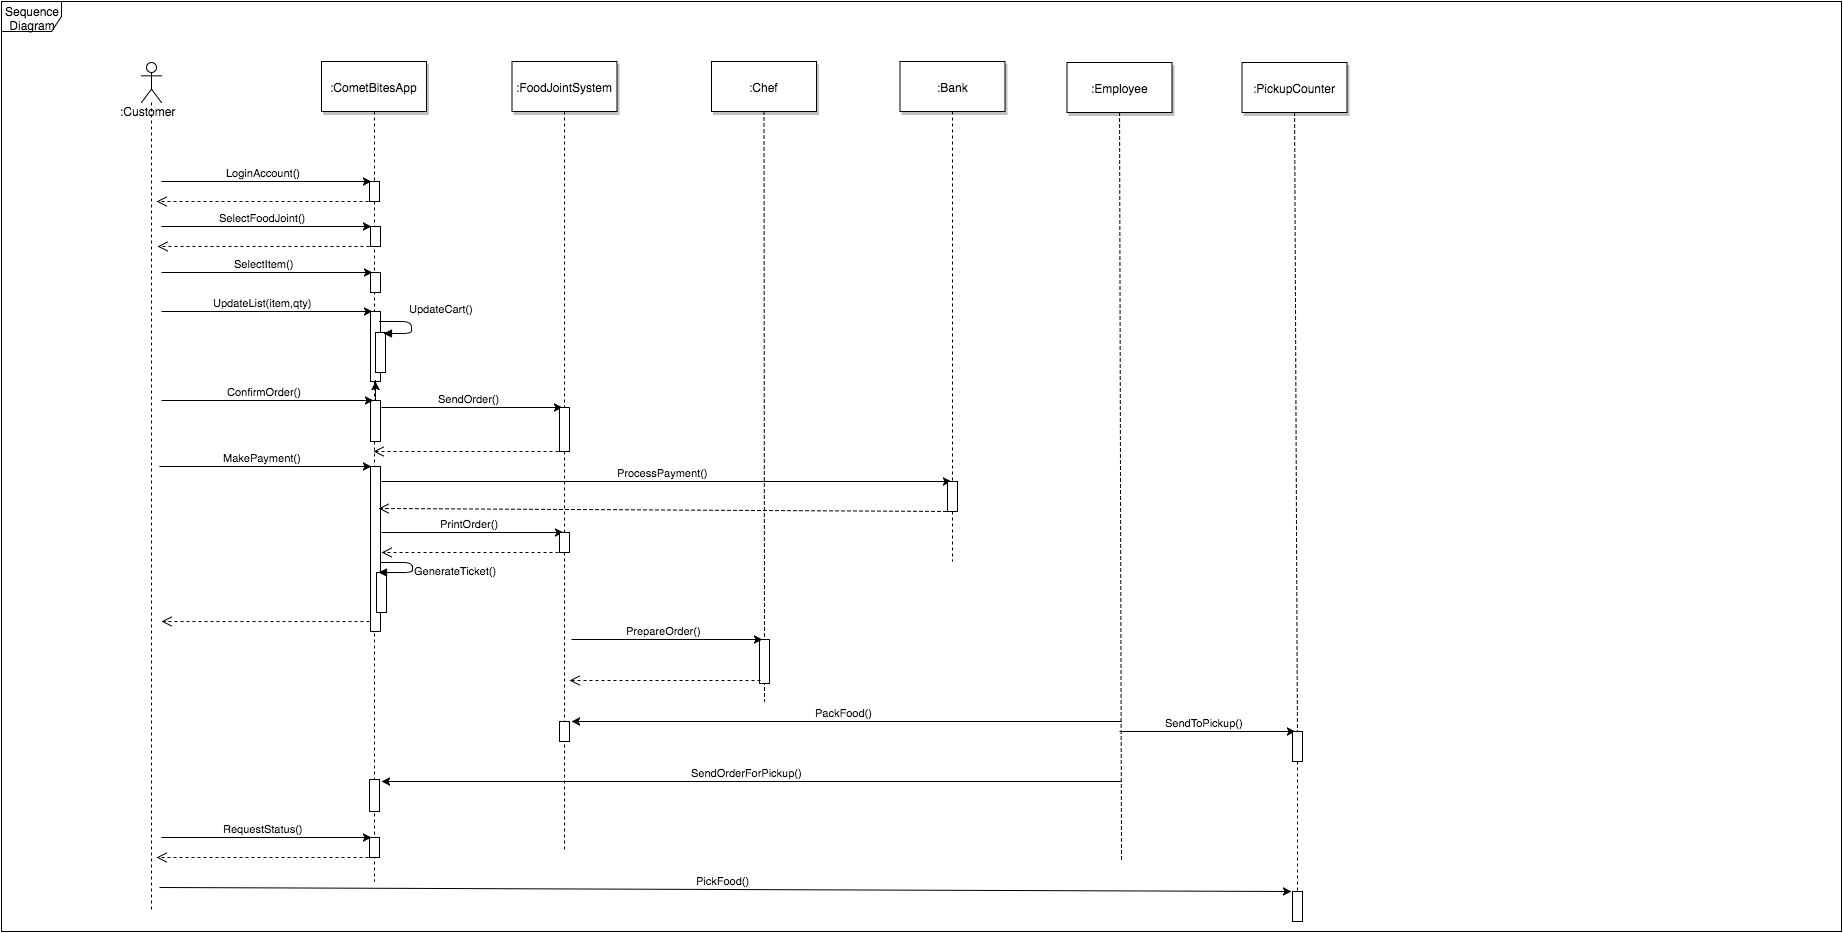

The diagram above was exported from draw.io. Its source (the exported page's mxGraphModel, read from the mxfile embedded in the PNG):
<mxGraphModel dx="1217" dy="602" grid="1" gridSize="10" guides="1" tooltips="1" connect="1" arrows="1" fold="1" page="0" pageScale="1.5" pageWidth="826" pageHeight="1169" background="#ffffff" math="0" shadow="0">
  <root>
    <mxCell id="0" />
    <mxCell id="1" parent="0" />
    <mxCell id="2" value=":CometBitesApp" style="shadow=1;fillColor=#FFFFFF;strokeColor=#000000;html=1;" vertex="1" parent="1">
      <mxGeometry x="370" y="60" width="105" height="50" as="geometry" />
    </mxCell>
    <mxCell id="3" value="" style="edgeStyle=none;endArrow=none;dashed=1;html=1;exitX=0.5;exitY=1;" edge="1" source="2" parent="1">
      <mxGeometry x="347.3350694444445" y="165" width="100" height="100" as="geometry">
        <mxPoint x="422.2588734567901" y="110" as="sourcePoint" />
        <mxPoint x="423" y="880" as="targetPoint" />
      </mxGeometry>
    </mxCell>
    <mxCell id="4" value="LoginAccount()" style="edgeStyle=none;verticalLabelPosition=top;verticalAlign=bottom;html=1;" edge="1" parent="1">
      <mxGeometry x="220" y="92" width="100" height="100" as="geometry">
        <mxPoint x="210" y="180" as="sourcePoint" />
        <mxPoint x="420" y="180" as="targetPoint" />
      </mxGeometry>
    </mxCell>
    <mxCell id="5" value=":FoodJointSystem" style="shadow=1;fillColor=#FFFFFF;strokeColor=#000000;html=1;" vertex="1" parent="1">
      <mxGeometry x="560.5" y="60" width="105" height="50" as="geometry" />
    </mxCell>
    <mxCell id="6" value=":Chef" style="shadow=1;fillColor=#FFFFFF;strokeColor=#000000;html=1;" vertex="1" parent="1">
      <mxGeometry x="760" y="60" width="105" height="50" as="geometry" />
    </mxCell>
    <mxCell id="7" value="" style="edgeStyle=none;endArrow=none;dashed=1;html=1;" edge="1" source="6" parent="1">
      <mxGeometry x="737.3350694444446" y="165" width="100" height="100" as="geometry">
        <mxPoint x="812.2588734567901" y="110" as="sourcePoint" />
        <mxPoint x="813" y="700" as="targetPoint" />
      </mxGeometry>
    </mxCell>
    <mxCell id="8" value=":Bank" style="shadow=1;fillColor=#FFFFFF;strokeColor=#000000;html=1;" vertex="1" parent="1">
      <mxGeometry x="948.5" y="60" width="105" height="50" as="geometry" />
    </mxCell>
    <mxCell id="9" value="" style="edgeStyle=none;endArrow=none;dashed=1;html=1;" edge="1" source="42" parent="1">
      <mxGeometry x="952.5711805555559" y="205" width="100" height="100" as="geometry">
        <mxPoint x="1027.7361111111113" y="150" as="sourcePoint" />
        <mxPoint x="1001" y="560" as="targetPoint" />
      </mxGeometry>
    </mxCell>
    <mxCell id="10" value=":Employee" style="shadow=1;fillColor=#FFFFFF;strokeColor=#000000;html=1;" vertex="1" parent="1">
      <mxGeometry x="1115.5" y="61" width="105" height="50" as="geometry" />
    </mxCell>
    <mxCell id="11" value="" style="edgeStyle=none;endArrow=none;dashed=1;html=1;" edge="1" source="10" parent="1">
      <mxGeometry x="1119.0711805555559" y="211" width="100" height="100" as="geometry">
        <mxPoint x="1167.5" y="116" as="sourcePoint" />
        <mxPoint x="1170" y="860" as="targetPoint" />
      </mxGeometry>
    </mxCell>
    <mxCell id="12" value="Sequence Diagram" style="shape=umlFrame;whiteSpace=wrap;html=1;" vertex="1" parent="1">
      <mxGeometry x="50" width="1840" height="930" as="geometry" />
    </mxCell>
    <mxCell id="13" value="" style="fillColor=#FFFFFF;strokeColor=#000000;html=1;" vertex="1" parent="1">
      <mxGeometry x="419" y="225" width="10" height="20" as="geometry" />
    </mxCell>
    <mxCell id="14" value="SelectFoodJoint()" style="edgeStyle=none;verticalLabelPosition=top;verticalAlign=bottom;html=1;" edge="1" parent="1">
      <mxGeometry x="220" y="137" width="100" height="100" as="geometry">
        <mxPoint x="210" y="225" as="sourcePoint" />
        <mxPoint x="420" y="225" as="targetPoint" />
      </mxGeometry>
    </mxCell>
    <mxCell id="15" value="" style="fillColor=#FFFFFF;strokeColor=#000000;html=1;" vertex="1" parent="1">
      <mxGeometry x="419" y="271" width="10" height="20" as="geometry" />
    </mxCell>
    <mxCell id="16" value="SelectItem()" style="edgeStyle=none;verticalLabelPosition=top;verticalAlign=bottom;html=1;" edge="1" parent="1">
      <mxGeometry x="221" y="183" width="100" height="100" as="geometry">
        <mxPoint x="210" y="271" as="sourcePoint" />
        <mxPoint x="421" y="271" as="targetPoint" />
      </mxGeometry>
    </mxCell>
    <mxCell id="17" value="" style="fillColor=#FFFFFF;strokeColor=#000000;html=1;" vertex="1" parent="1">
      <mxGeometry x="419" y="310" width="10" height="70" as="geometry" />
    </mxCell>
    <mxCell id="18" value="UpdateList(item,qty)" style="edgeStyle=none;verticalLabelPosition=top;verticalAlign=bottom;html=1;" edge="1" parent="1">
      <mxGeometry x="221" y="222" width="100" height="100" as="geometry">
        <mxPoint x="210" y="310" as="sourcePoint" />
        <mxPoint x="421" y="310" as="targetPoint" />
      </mxGeometry>
    </mxCell>
    <mxCell id="19" value="" style="html=1;points=[];perimeter=orthogonalPerimeter;" vertex="1" parent="1">
      <mxGeometry x="424" y="331" width="10" height="40" as="geometry" />
    </mxCell>
    <mxCell id="20" value="UpdateCart()" style="html=1;verticalAlign=bottom;endArrow=block;entryX=0.8;entryY=0.025;entryPerimeter=0;" edge="1" target="19" parent="1">
      <mxGeometry x="428" y="320" width="80" as="geometry">
        <mxPoint x="428" y="320" as="sourcePoint" />
        <mxPoint x="440" y="334" as="targetPoint" />
        <Array as="points">
          <mxPoint x="460" y="320" />
          <mxPoint x="460" y="332" />
        </Array>
        <mxPoint x="40" y="27" as="offset" />
      </mxGeometry>
    </mxCell>
    <mxCell id="21" value="" style="edgeStyle=orthogonalEdgeStyle;rounded=0;html=1;jettySize=auto;orthogonalLoop=1;" edge="1" source="22" target="17" parent="1">
      <mxGeometry x="424" y="379" as="geometry" />
    </mxCell>
    <mxCell id="22" value="" style="fillColor=#FFFFFF;strokeColor=#000000;html=1;" vertex="1" parent="1">
      <mxGeometry x="419" y="399" width="10" height="41" as="geometry" />
    </mxCell>
    <mxCell id="23" value="ConfirmOrder()" style="edgeStyle=none;verticalLabelPosition=top;verticalAlign=bottom;html=1;entryX=0.25;entryY=0;" edge="1" target="22" parent="1">
      <mxGeometry x="231" y="311" width="100" height="100" as="geometry">
        <mxPoint x="210" y="399" as="sourcePoint" />
        <mxPoint x="400" y="399" as="targetPoint" />
      </mxGeometry>
    </mxCell>
    <mxCell id="24" value="SendOrder()" style="edgeStyle=none;verticalLabelPosition=top;verticalAlign=bottom;html=1;entryX=0.25;entryY=0;" edge="1" target="59" parent="1">
      <mxGeometry x="420" y="318" width="100" height="100" as="geometry">
        <mxPoint x="430" y="406" as="sourcePoint" />
        <mxPoint x="589" y="406" as="targetPoint" />
      </mxGeometry>
    </mxCell>
    <mxCell id="25" value="" style="html=1;verticalAlign=bottom;endArrow=open;dashed=1;endSize=8;exitX=0.5;exitY=1;" edge="1" source="54" parent="1">
      <mxGeometry x="205" y="200" as="geometry">
        <mxPoint x="285" y="200" as="sourcePoint" />
        <mxPoint x="205" y="200" as="targetPoint" />
      </mxGeometry>
    </mxCell>
    <mxCell id="26" value="" style="html=1;verticalAlign=bottom;endArrow=open;dashed=1;endSize=8;exitX=0.5;exitY=1;" edge="1" parent="1">
      <mxGeometry x="206" y="245" as="geometry">
        <mxPoint x="424" y="245" as="sourcePoint" />
        <mxPoint x="206" y="245" as="targetPoint" />
      </mxGeometry>
    </mxCell>
    <mxCell id="27" value="" style="html=1;verticalAlign=bottom;endArrow=open;dashed=1;endSize=8;" edge="1" parent="1">
      <mxGeometry x="422" y="450" as="geometry">
        <mxPoint x="613" y="450" as="sourcePoint" />
        <mxPoint x="422" y="450" as="targetPoint" />
      </mxGeometry>
    </mxCell>
    <mxCell id="28" value="MakePayment()" style="edgeStyle=none;verticalLabelPosition=top;verticalAlign=bottom;html=1;entryX=0.25;entryY=0;" edge="1" parent="1">
      <mxGeometry x="229" y="377" width="100" height="100" as="geometry">
        <mxPoint x="208" y="465" as="sourcePoint" />
        <mxPoint x="420" y="465" as="targetPoint" />
      </mxGeometry>
    </mxCell>
    <mxCell id="29" value="" style="html=1;points=[];perimeter=orthogonalPerimeter;" vertex="1" parent="1">
      <mxGeometry x="419" y="465" width="10" height="165" as="geometry" />
    </mxCell>
    <mxCell id="30" value="ProcessPayment()" style="edgeStyle=none;verticalLabelPosition=top;verticalAlign=bottom;html=1;" edge="1" parent="1">
      <mxGeometry x="455" y="392" width="100" height="100" as="geometry">
        <mxPoint x="430" y="480" as="sourcePoint" />
        <mxPoint x="1000" y="480" as="targetPoint" />
      </mxGeometry>
    </mxCell>
    <mxCell id="31" style="edgeStyle=orthogonalEdgeStyle;rounded=0;html=1;exitX=1;exitY=0.75;entryX=1;entryY=0.75;jettySize=auto;orthogonalLoop=1;" edge="1" parent="1">
      <mxGeometry x="1006" y="503" as="geometry">
        <mxPoint x="1006" y="503" as="sourcePoint" />
        <mxPoint x="1006" y="503" as="targetPoint" />
      </mxGeometry>
    </mxCell>
    <mxCell id="32" value="" style="html=1;verticalAlign=bottom;endArrow=open;dashed=1;endSize=8;exitX=0.5;exitY=1;" edge="1" parent="1">
      <mxGeometry x="427" y="507" as="geometry">
        <mxPoint x="1001" y="510" as="sourcePoint" />
        <mxPoint x="427" y="507" as="targetPoint" />
      </mxGeometry>
    </mxCell>
    <mxCell id="33" value="PrintOrder()" style="edgeStyle=none;verticalLabelPosition=top;verticalAlign=bottom;html=1;" edge="1" parent="1">
      <mxGeometry x="412" y="443" width="100" height="100" as="geometry">
        <mxPoint x="430" y="531" as="sourcePoint" />
        <mxPoint x="612" y="531" as="targetPoint" />
      </mxGeometry>
    </mxCell>
    <mxCell id="34" value="" style="html=1;verticalAlign=bottom;endArrow=open;dashed=1;endSize=8;exitX=0.5;exitY=1;" edge="1" source="61" parent="1">
      <mxGeometry x="397" y="551" as="geometry">
        <mxPoint x="477" y="551" as="sourcePoint" />
        <mxPoint x="430" y="551" as="targetPoint" />
      </mxGeometry>
    </mxCell>
    <mxCell id="35" value="" style="html=1;points=[];perimeter=orthogonalPerimeter;" vertex="1" parent="1">
      <mxGeometry x="425" y="571" width="10" height="40" as="geometry" />
    </mxCell>
    <mxCell id="36" value="GenerateTicket()" style="html=1;verticalAlign=bottom;endArrow=block;entryX=0.2;entryY=0;entryPerimeter=0;" edge="1" target="35" parent="1">
      <mxGeometry width="80" as="geometry">
        <mxPoint x="429" y="561" as="sourcePoint" />
        <mxPoint x="461" y="601" as="targetPoint" />
        <Array as="points">
          <mxPoint x="461" y="561" />
          <mxPoint x="461" y="571" />
        </Array>
        <mxPoint x="79" y="12" as="offset" />
      </mxGeometry>
    </mxCell>
    <mxCell id="37" value="" style="html=1;verticalAlign=bottom;endArrow=open;dashed=1;endSize=8;" edge="1" parent="1">
      <mxGeometry x="227" y="620" as="geometry">
        <mxPoint x="418" y="620" as="sourcePoint" />
        <mxPoint x="210" y="620" as="targetPoint" />
      </mxGeometry>
    </mxCell>
    <mxCell id="38" value="" style="fillColor=#FFFFFF;strokeColor=#000000;html=1;" vertex="1" parent="1">
      <mxGeometry x="808" y="638" width="10" height="44" as="geometry" />
    </mxCell>
    <mxCell id="39" value="PrepareOrder()" style="edgeStyle=none;verticalLabelPosition=top;verticalAlign=bottom;html=1;entryX=0.25;entryY=0;" edge="1" target="38" parent="1">
      <mxGeometry x="618" y="550" width="100" height="100" as="geometry">
        <mxPoint x="620" y="638" as="sourcePoint" />
        <mxPoint x="787" y="638" as="targetPoint" />
      </mxGeometry>
    </mxCell>
    <mxCell id="40" value="" style="html=1;verticalAlign=bottom;endArrow=open;dashed=1;endSize=8;" edge="1" parent="1">
      <mxGeometry x="618" y="679" as="geometry">
        <mxPoint x="809" y="679" as="sourcePoint" />
        <mxPoint x="618" y="679" as="targetPoint" />
      </mxGeometry>
    </mxCell>
    <mxCell id="41" value="PackFood()" style="edgeStyle=none;verticalLabelPosition=top;verticalAlign=bottom;html=1;" edge="1" parent="1">
      <mxGeometry x="628" y="662" width="100" height="100" as="geometry">
        <mxPoint x="1170" y="720" as="sourcePoint" />
        <mxPoint x="620" y="720" as="targetPoint" />
      </mxGeometry>
    </mxCell>
    <mxCell id="42" value="" style="html=1;points=[];perimeter=orthogonalPerimeter;" vertex="1" parent="1">
      <mxGeometry x="996" y="480" width="10" height="30" as="geometry" />
    </mxCell>
    <mxCell id="43" value="" style="edgeStyle=none;endArrow=none;dashed=1;html=1;" edge="1" source="8" target="42" parent="1">
      <mxGeometry x="952.5711805555559" y="205" width="100" height="100" as="geometry">
        <mxPoint x="1001" y="110" as="sourcePoint" />
        <mxPoint x="1001" y="560" as="targetPoint" />
      </mxGeometry>
    </mxCell>
    <mxCell id="44" value=":PickupCounter" style="shadow=1;fillColor=#FFFFFF;strokeColor=#000000;html=1;" vertex="1" parent="1">
      <mxGeometry x="1290.5" y="61" width="105" height="50" as="geometry" />
    </mxCell>
    <mxCell id="45" value="" style="edgeStyle=none;endArrow=none;dashed=1;html=1;" edge="1" parent="1">
      <mxGeometry x="1294.0711805555559" y="211" width="100" height="100" as="geometry">
        <mxPoint x="1345" y="910" as="sourcePoint" />
        <mxPoint x="1345" y="910" as="targetPoint" />
      </mxGeometry>
    </mxCell>
    <mxCell id="46" value="SendToPickup()" style="edgeStyle=none;verticalLabelPosition=top;verticalAlign=bottom;html=1;entryX=0.25;entryY=0;" edge="1" target="56" parent="1">
      <mxGeometry x="1166" y="642" width="100" height="100" as="geometry">
        <mxPoint x="1168" y="730" as="sourcePoint" />
        <mxPoint x="1335" y="730" as="targetPoint" />
      </mxGeometry>
    </mxCell>
    <mxCell id="47" value="SendOrderForPickup()" style="edgeStyle=none;verticalLabelPosition=top;verticalAlign=bottom;html=1;" edge="1" parent="1">
      <mxGeometry x="628" y="722" width="100" height="100" as="geometry">
        <mxPoint x="1170" y="780" as="sourcePoint" />
        <mxPoint x="430" y="780" as="targetPoint" />
      </mxGeometry>
    </mxCell>
    <mxCell id="48" value="" style="fillColor=#FFFFFF;strokeColor=#000000;html=1;" vertex="1" parent="1">
      <mxGeometry x="418" y="778" width="10" height="32" as="geometry" />
    </mxCell>
    <mxCell id="49" value="" style="fillColor=#FFFFFF;strokeColor=#000000;html=1;" vertex="1" parent="1">
      <mxGeometry x="418" y="836" width="10" height="20" as="geometry" />
    </mxCell>
    <mxCell id="50" value="RequestStatus()" style="edgeStyle=none;verticalLabelPosition=top;verticalAlign=bottom;html=1;" edge="1" parent="1">
      <mxGeometry x="220" y="748" width="100" height="100" as="geometry">
        <mxPoint x="210" y="836" as="sourcePoint" />
        <mxPoint x="420" y="836" as="targetPoint" />
      </mxGeometry>
    </mxCell>
    <mxCell id="51" value="" style="html=1;verticalAlign=bottom;endArrow=open;dashed=1;endSize=8;exitX=0.5;exitY=1;" edge="1" source="49" parent="1">
      <mxGeometry x="205" y="856" as="geometry">
        <mxPoint x="285" y="856" as="sourcePoint" />
        <mxPoint x="205" y="856" as="targetPoint" />
      </mxGeometry>
    </mxCell>
    <mxCell id="52" value="PickFood()" style="edgeStyle=none;verticalLabelPosition=top;verticalAlign=bottom;html=1;" edge="1" parent="1">
      <mxGeometry x="218" y="798" width="100" height="100" as="geometry">
        <mxPoint x="208" y="886" as="sourcePoint" />
        <mxPoint x="1340" y="890" as="targetPoint" />
      </mxGeometry>
    </mxCell>
    <mxCell id="53" value="" style="edgeStyle=none;endArrow=none;dashed=1;html=1;" edge="1" source="63" parent="1">
      <mxGeometry x="1294.0711805555559" y="211" width="100" height="100" as="geometry">
        <mxPoint x="1343.0606796116504" y="111" as="sourcePoint" />
        <mxPoint x="1346" y="920" as="targetPoint" />
      </mxGeometry>
    </mxCell>
    <mxCell id="54" value="" style="fillColor=#FFFFFF;strokeColor=#000000;html=1;" vertex="1" parent="1">
      <mxGeometry x="418" y="180" width="10" height="20" as="geometry" />
    </mxCell>
    <mxCell id="55" value="" style="edgeStyle=none;endArrow=none;dashed=1;html=1;" edge="1" source="61" parent="1">
      <mxGeometry x="552.4878472222224" y="174.99999999999997" width="100" height="100" as="geometry">
        <mxPoint x="613" y="110" as="sourcePoint" />
        <mxPoint x="613" y="850" as="targetPoint" />
        <Array as="points" />
      </mxGeometry>
    </mxCell>
    <mxCell id="56" value="" style="fillColor=#FFFFFF;strokeColor=#000000;html=1;" vertex="1" parent="1">
      <mxGeometry x="1341" y="730" width="10" height="30" as="geometry" />
    </mxCell>
    <mxCell id="57" value="" style="edgeStyle=none;endArrow=none;dashed=1;html=1;" edge="1" source="44" target="56" parent="1">
      <mxGeometry x="1294.0711805555559" y="211" width="100" height="100" as="geometry">
        <mxPoint x="1343.089928057554" y="111" as="sourcePoint" />
        <mxPoint x="1346" y="920" as="targetPoint" />
      </mxGeometry>
    </mxCell>
    <mxCell id="58" value="" style="fillColor=#FFFFFF;strokeColor=#000000;html=1;" vertex="1" parent="1">
      <mxGeometry x="608" y="720" width="10" height="20" as="geometry" />
    </mxCell>
    <mxCell id="59" value="" style="fillColor=#FFFFFF;strokeColor=#000000;html=1;" vertex="1" parent="1">
      <mxGeometry x="608" y="406" width="10" height="44" as="geometry" />
    </mxCell>
    <mxCell id="60" value="" style="edgeStyle=none;endArrow=none;dashed=1;html=1;" edge="1" source="5" target="59" parent="1">
      <mxGeometry x="552.4878472222224" y="174.99999999999997" width="100" height="100" as="geometry">
        <mxPoint x="613" y="110" as="sourcePoint" />
        <mxPoint x="613" y="850" as="targetPoint" />
      </mxGeometry>
    </mxCell>
    <mxCell id="61" value="" style="fillColor=#FFFFFF;strokeColor=#000000;html=1;" vertex="1" parent="1">
      <mxGeometry x="608" y="531" width="10" height="20" as="geometry" />
    </mxCell>
    <mxCell id="62" value="" style="edgeStyle=none;endArrow=none;dashed=1;html=1;" edge="1" source="59" target="61" parent="1">
      <mxGeometry x="552.4878472222224" y="174.99999999999997" width="100" height="100" as="geometry">
        <mxPoint x="613" y="450" as="sourcePoint" />
        <mxPoint x="613" y="850" as="targetPoint" />
        <Array as="points" />
      </mxGeometry>
    </mxCell>
    <mxCell id="63" value="" style="fillColor=#FFFFFF;strokeColor=#000000;html=1;" vertex="1" parent="1">
      <mxGeometry x="1341" y="890" width="10" height="30" as="geometry" />
    </mxCell>
    <mxCell id="64" value="" style="edgeStyle=none;endArrow=none;dashed=1;html=1;" edge="1" source="56" target="63" parent="1">
      <mxGeometry x="1294.0711805555559" y="211" width="100" height="100" as="geometry">
        <mxPoint x="1346" y="760" as="sourcePoint" />
        <mxPoint x="1346" y="920" as="targetPoint" />
      </mxGeometry>
    </mxCell>
    <mxCell id="65" value="" style="shape=umlLifeline;participant=umlActor;perimeter=lifelinePerimeter;whiteSpace=wrap;html=1;container=1;collapsible=0;recursiveResize=0;verticalAlign=top;spacingTop=36;labelBackgroundColor=#ffffff;outlineConnect=0;" vertex="1" parent="1">
      <mxGeometry x="190" y="61" width="20" height="849" as="geometry" />
    </mxCell>
    <mxCell id="66" value=":Customer" style="text;html=1;resizable=0;points=[];autosize=1;align=left;verticalAlign=top;spacingTop=-4;" vertex="1" parent="1">
      <mxGeometry x="167" y="101" width="70" height="10" as="geometry" />
    </mxCell>
  </root>
</mxGraphModel>